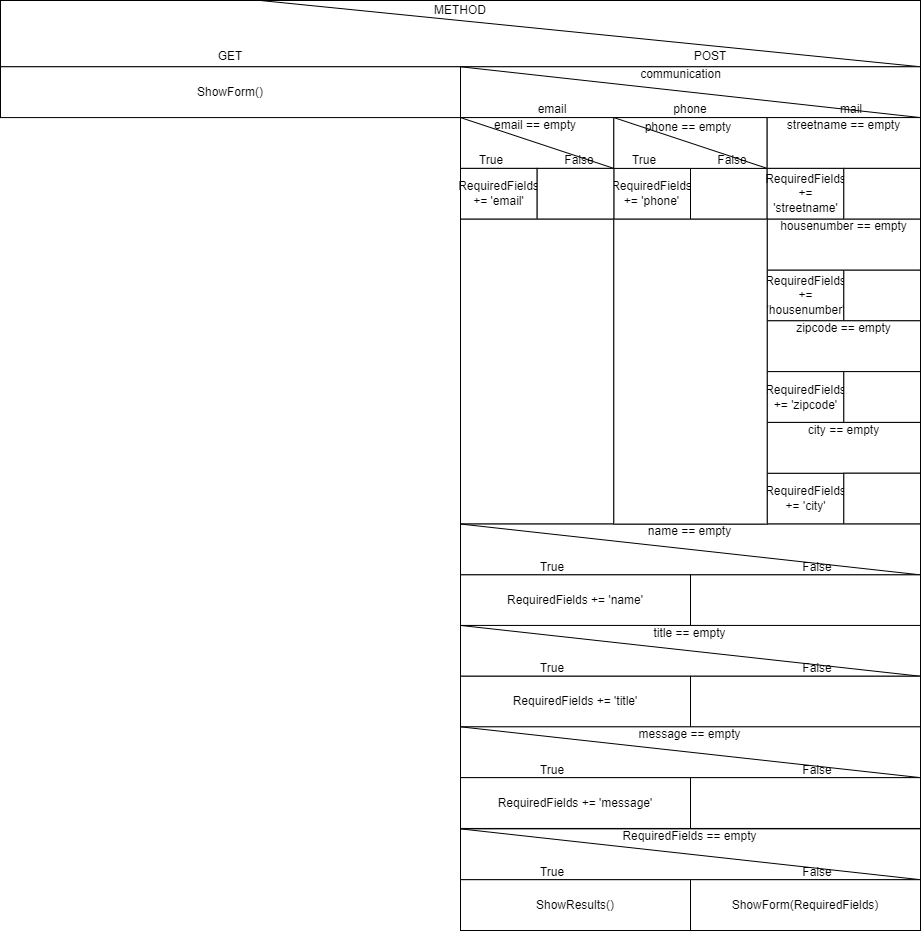

The diagram above was exported from draw.io. Its source (the exported page's mxGraphModel, read from the mxfile embedded in the PNG):
<mxGraphModel dx="2342" dy="886" grid="1" gridSize="10" guides="1" tooltips="1" connect="1" arrows="1" fold="1" page="1" pageScale="1" pageWidth="850" pageHeight="1100" math="0" shadow="0">
  <root>
    <mxCell id="0" />
    <mxCell id="1" parent="0" />
    <mxCell id="129" value="" style="group" vertex="1" connectable="0" parent="1">
      <mxGeometry x="-72" y="100" width="920" height="930" as="geometry" />
    </mxCell>
    <mxCell id="2" value="" style="rounded=0;whiteSpace=wrap;html=1;" vertex="1" parent="129">
      <mxGeometry width="919.9999999999999" height="66.270783847981" as="geometry" />
    </mxCell>
    <mxCell id="3" value="GET" style="text;html=1;strokeColor=none;fillColor=none;align=center;verticalAlign=middle;whiteSpace=wrap;rounded=0;" vertex="1" parent="129">
      <mxGeometry x="199.99999999999997" y="46.3895486935867" width="59.99999999999999" height="19.881235154394297" as="geometry" />
    </mxCell>
    <mxCell id="4" value="POST" style="text;html=1;strokeColor=none;fillColor=none;align=center;verticalAlign=middle;whiteSpace=wrap;rounded=0;" vertex="1" parent="129">
      <mxGeometry x="679.9999999999999" y="46.3895486935867" width="59.99999999999999" height="19.881235154394297" as="geometry" />
    </mxCell>
    <mxCell id="5" value="METHOD" style="text;html=1;strokeColor=none;fillColor=none;align=center;verticalAlign=middle;whiteSpace=wrap;rounded=0;" vertex="1" parent="129">
      <mxGeometry x="429.99999999999994" width="59.99999999999999" height="19.881235154394297" as="geometry" />
    </mxCell>
    <mxCell id="6" value="" style="endArrow=none;html=1;entryX=1;entryY=1;entryDx=0;entryDy=0;" edge="1" parent="129" target="2">
      <mxGeometry width="50" height="50" relative="1" as="geometry">
        <mxPoint x="259.99999999999994" as="sourcePoint" />
        <mxPoint x="659.9999999999999" y="66.270783847981" as="targetPoint" />
      </mxGeometry>
    </mxCell>
    <mxCell id="7" value="ShowForm()" style="rounded=0;whiteSpace=wrap;html=1;" vertex="1" parent="129">
      <mxGeometry y="66.270783847981" width="459.99999999999994" height="50.80760095011876" as="geometry" />
    </mxCell>
    <mxCell id="33" value="" style="group" vertex="1" connectable="0" parent="129">
      <mxGeometry x="459.99999999999994" y="66.270783847981" width="459.99999999999994" height="50.80760095011876" as="geometry" />
    </mxCell>
    <mxCell id="34" value="" style="rounded=0;whiteSpace=wrap;html=1;" vertex="1" parent="33">
      <mxGeometry width="459.99999999999994" height="50.80760095011876" as="geometry" />
    </mxCell>
    <mxCell id="35" value="" style="endArrow=none;html=1;" edge="1" parent="33">
      <mxGeometry width="50" height="50" relative="1" as="geometry">
        <mxPoint as="sourcePoint" />
        <mxPoint x="459.99999999999994" y="50.80760095011876" as="targetPoint" />
      </mxGeometry>
    </mxCell>
    <mxCell id="36" value="communication" style="text;html=1;strokeColor=none;fillColor=none;align=center;verticalAlign=middle;whiteSpace=wrap;rounded=0;" vertex="1" parent="33">
      <mxGeometry x="99.99999999999999" y="-0.0022090261282640238" width="241.49999999999997" height="15.242280285035626" as="geometry" />
    </mxCell>
    <mxCell id="37" value="email" style="text;html=1;strokeColor=none;fillColor=none;align=center;verticalAlign=middle;whiteSpace=wrap;rounded=0;" vertex="1" parent="33">
      <mxGeometry x="22.999999999999996" y="35.56532066508312" width="137.99999999999997" height="15.242280285035626" as="geometry" />
    </mxCell>
    <mxCell id="38" value="phone" style="text;html=1;strokeColor=none;fillColor=none;align=center;verticalAlign=middle;whiteSpace=wrap;rounded=0;" vertex="1" parent="33">
      <mxGeometry x="160.99999999999997" y="35.56532066508312" width="137.99999999999997" height="15.242280285035626" as="geometry" />
    </mxCell>
    <mxCell id="41" value="mail" style="text;html=1;strokeColor=none;fillColor=none;align=center;verticalAlign=middle;whiteSpace=wrap;rounded=0;" vertex="1" parent="33">
      <mxGeometry x="321.99999999999994" y="35.56532066508312" width="137.99999999999997" height="15.242280285035626" as="geometry" />
    </mxCell>
    <mxCell id="44" value="" style="group" vertex="1" connectable="0" parent="129">
      <mxGeometry x="459.99999999999994" y="117.07838479809975" width="306.66666666666663" height="101.61520190023752" as="geometry" />
    </mxCell>
    <mxCell id="45" value="" style="rounded=0;whiteSpace=wrap;html=1;" vertex="1" parent="44">
      <mxGeometry width="153.33333333333331" height="50.80760095011876" as="geometry" />
    </mxCell>
    <mxCell id="46" value="" style="endArrow=none;html=1;" edge="1" parent="44">
      <mxGeometry width="50" height="50" relative="1" as="geometry">
        <mxPoint as="sourcePoint" />
        <mxPoint x="153.33333333333331" y="50.80760095011876" as="targetPoint" />
      </mxGeometry>
    </mxCell>
    <mxCell id="47" value="email == empty" style="text;html=1;strokeColor=none;fillColor=none;align=center;verticalAlign=middle;whiteSpace=wrap;rounded=0;" vertex="1" parent="44">
      <mxGeometry width="150" height="15.24" as="geometry" />
    </mxCell>
    <mxCell id="48" value="True" style="text;html=1;strokeColor=none;fillColor=none;align=center;verticalAlign=middle;whiteSpace=wrap;rounded=0;" vertex="1" parent="44">
      <mxGeometry x="7.666666666666665" y="35.56532066508312" width="45.99999999999999" height="15.242280285035626" as="geometry" />
    </mxCell>
    <mxCell id="49" value="False" style="text;html=1;strokeColor=none;fillColor=none;align=center;verticalAlign=middle;whiteSpace=wrap;rounded=0;" vertex="1" parent="44">
      <mxGeometry x="95.83333333333331" y="35.56532066508312" width="45.99999999999999" height="15.242280285035626" as="geometry" />
    </mxCell>
    <mxCell id="64" value="RequiredFields += 'phone'" style="rounded=0;whiteSpace=wrap;html=1;" vertex="1" parent="44">
      <mxGeometry x="153.33333333333331" y="50.80760095011876" width="76.66666666666666" height="50.80760095011876" as="geometry" />
    </mxCell>
    <mxCell id="65" value="" style="rounded=0;whiteSpace=wrap;html=1;" vertex="1" parent="44">
      <mxGeometry x="229.99999999999994" y="50.80760095011876" width="76.66666666666666" height="50.80760095011876" as="geometry" />
    </mxCell>
    <mxCell id="50" value="" style="group" vertex="1" connectable="0" parent="129">
      <mxGeometry x="613.3333333333333" y="117.07838479809975" width="153.33333333333331" height="50.80760095011876" as="geometry" />
    </mxCell>
    <mxCell id="51" value="" style="rounded=0;whiteSpace=wrap;html=1;" vertex="1" parent="50">
      <mxGeometry width="153.33333333333331" height="50.80760095011876" as="geometry" />
    </mxCell>
    <mxCell id="52" value="" style="endArrow=none;html=1;" edge="1" parent="50">
      <mxGeometry width="50" height="50" relative="1" as="geometry">
        <mxPoint as="sourcePoint" />
        <mxPoint x="153.33333333333331" y="50.80760095011876" as="targetPoint" />
      </mxGeometry>
    </mxCell>
    <mxCell id="53" value="phone == empty" style="text;html=1;strokeColor=none;fillColor=none;align=center;verticalAlign=middle;whiteSpace=wrap;rounded=0;" vertex="1" parent="50">
      <mxGeometry y="2" width="150" height="15.24" as="geometry" />
    </mxCell>
    <mxCell id="54" value="True" style="text;html=1;strokeColor=none;fillColor=none;align=center;verticalAlign=middle;whiteSpace=wrap;rounded=0;" vertex="1" parent="50">
      <mxGeometry x="7.666666666666665" y="35.56532066508312" width="45.99999999999999" height="15.242280285035626" as="geometry" />
    </mxCell>
    <mxCell id="55" value="False" style="text;html=1;strokeColor=none;fillColor=none;align=center;verticalAlign=middle;whiteSpace=wrap;rounded=0;" vertex="1" parent="50">
      <mxGeometry x="95.83333333333331" y="35.56532066508312" width="45.99999999999999" height="15.242280285035626" as="geometry" />
    </mxCell>
    <mxCell id="56" value="" style="group" vertex="1" connectable="0" parent="129">
      <mxGeometry x="766.6666666666666" y="117.07838479809975" width="153.33333333333331" height="50.80760095011876" as="geometry" />
    </mxCell>
    <mxCell id="58" value="" style="endArrow=none;html=1;" edge="1" parent="56">
      <mxGeometry width="50" height="50" relative="1" as="geometry">
        <mxPoint as="sourcePoint" />
        <mxPoint x="153.33333333333331" y="50.80760095011876" as="targetPoint" />
      </mxGeometry>
    </mxCell>
    <mxCell id="60" value="True" style="text;html=1;strokeColor=none;fillColor=none;align=center;verticalAlign=middle;whiteSpace=wrap;rounded=0;" vertex="1" parent="56">
      <mxGeometry x="7.666666666666665" y="35.56532066508312" width="45.99999999999999" height="15.242280285035626" as="geometry" />
    </mxCell>
    <mxCell id="61" value="False" style="text;html=1;strokeColor=none;fillColor=none;align=center;verticalAlign=middle;whiteSpace=wrap;rounded=0;" vertex="1" parent="56">
      <mxGeometry x="95.83333333333331" y="35.56532066508312" width="45.99999999999999" height="15.242280285035626" as="geometry" />
    </mxCell>
    <mxCell id="71" value="" style="group" vertex="1" connectable="0" parent="56">
      <mxGeometry width="153.33333333333331" height="50.80760095011876" as="geometry" />
    </mxCell>
    <mxCell id="57" value="" style="rounded=0;whiteSpace=wrap;html=1;" vertex="1" parent="71">
      <mxGeometry width="153.33333333333331" height="50.80760095011876" as="geometry" />
    </mxCell>
    <mxCell id="59" value="streetname == empty" style="text;html=1;strokeColor=none;fillColor=none;align=center;verticalAlign=middle;whiteSpace=wrap;rounded=0;" vertex="1" parent="71">
      <mxGeometry width="153.33333333333331" height="15.242280285035626" as="geometry" />
    </mxCell>
    <mxCell id="62" value="RequiredFields += 'email'" style="rounded=0;whiteSpace=wrap;html=1;" vertex="1" parent="129">
      <mxGeometry x="459.99999999999994" y="167.88598574821853" width="76.66666666666666" height="50.80760095011876" as="geometry" />
    </mxCell>
    <mxCell id="63" value="" style="rounded=0;whiteSpace=wrap;html=1;" vertex="1" parent="129">
      <mxGeometry x="536.6666666666666" y="167.88598574821853" width="76.66666666666666" height="50.80760095011876" as="geometry" />
    </mxCell>
    <mxCell id="66" value="RequiredFields += 'streetname'" style="rounded=0;whiteSpace=wrap;html=1;" vertex="1" parent="129">
      <mxGeometry x="766.6666666666666" y="167.88598574821853" width="76.66666666666666" height="50.80760095011876" as="geometry" />
    </mxCell>
    <mxCell id="67" value="" style="rounded=0;whiteSpace=wrap;html=1;" vertex="1" parent="129">
      <mxGeometry x="843.3333333333331" y="167.88598574821853" width="76.66666666666666" height="50.80760095011876" as="geometry" />
    </mxCell>
    <mxCell id="69" value="RequiredFields += 'housenumber'" style="rounded=0;whiteSpace=wrap;html=1;" vertex="1" parent="129">
      <mxGeometry x="766.6666666666666" y="269.50118764845604" width="76.66666666666666" height="50.80760095011876" as="geometry" />
    </mxCell>
    <mxCell id="70" value="" style="rounded=0;whiteSpace=wrap;html=1;" vertex="1" parent="129">
      <mxGeometry x="843.3333333333331" y="269.50118764845604" width="76.66666666666666" height="50.80760095011876" as="geometry" />
    </mxCell>
    <mxCell id="72" value="" style="group" vertex="1" connectable="0" parent="129">
      <mxGeometry x="766.6666666666666" y="218.69358669833727" width="153.33333333333331" height="50.80760095011876" as="geometry" />
    </mxCell>
    <mxCell id="73" value="" style="endArrow=none;html=1;" edge="1" parent="72">
      <mxGeometry width="50" height="50" relative="1" as="geometry">
        <mxPoint as="sourcePoint" />
        <mxPoint x="153.33333333333331" y="50.80760095011876" as="targetPoint" />
      </mxGeometry>
    </mxCell>
    <mxCell id="74" value="True" style="text;html=1;strokeColor=none;fillColor=none;align=center;verticalAlign=middle;whiteSpace=wrap;rounded=0;" vertex="1" parent="72">
      <mxGeometry x="7.666666666666665" y="35.56532066508312" width="45.99999999999999" height="15.242280285035626" as="geometry" />
    </mxCell>
    <mxCell id="75" value="False" style="text;html=1;strokeColor=none;fillColor=none;align=center;verticalAlign=middle;whiteSpace=wrap;rounded=0;" vertex="1" parent="72">
      <mxGeometry x="95.83333333333331" y="35.56532066508312" width="45.99999999999999" height="15.242280285035626" as="geometry" />
    </mxCell>
    <mxCell id="76" value="" style="group" vertex="1" connectable="0" parent="72">
      <mxGeometry width="153.33333333333331" height="50.80760095011876" as="geometry" />
    </mxCell>
    <mxCell id="77" value="" style="rounded=0;whiteSpace=wrap;html=1;" vertex="1" parent="76">
      <mxGeometry width="153.33333333333331" height="50.80760095011876" as="geometry" />
    </mxCell>
    <mxCell id="78" value="housenumber == empty" style="text;html=1;strokeColor=none;fillColor=none;align=center;verticalAlign=middle;whiteSpace=wrap;rounded=0;" vertex="1" parent="76">
      <mxGeometry width="153.33333333333331" height="15.242280285035626" as="geometry" />
    </mxCell>
    <mxCell id="81" value="" style="group" vertex="1" connectable="0" parent="129">
      <mxGeometry x="766.6666666666666" y="320.3087885985747" width="153.33333333333331" height="50.80760095011876" as="geometry" />
    </mxCell>
    <mxCell id="82" value="" style="endArrow=none;html=1;" edge="1" parent="81">
      <mxGeometry width="50" height="50" relative="1" as="geometry">
        <mxPoint as="sourcePoint" />
        <mxPoint x="153.33333333333331" y="50.80760095011876" as="targetPoint" />
      </mxGeometry>
    </mxCell>
    <mxCell id="83" value="True" style="text;html=1;strokeColor=none;fillColor=none;align=center;verticalAlign=middle;whiteSpace=wrap;rounded=0;" vertex="1" parent="81">
      <mxGeometry x="7.666666666666665" y="35.56532066508312" width="45.99999999999999" height="15.242280285035626" as="geometry" />
    </mxCell>
    <mxCell id="84" value="False" style="text;html=1;strokeColor=none;fillColor=none;align=center;verticalAlign=middle;whiteSpace=wrap;rounded=0;" vertex="1" parent="81">
      <mxGeometry x="95.83333333333331" y="35.56532066508312" width="45.99999999999999" height="15.242280285035626" as="geometry" />
    </mxCell>
    <mxCell id="85" value="" style="group" vertex="1" connectable="0" parent="81">
      <mxGeometry width="153.33333333333331" height="50.80760095011876" as="geometry" />
    </mxCell>
    <mxCell id="86" value="" style="rounded=0;whiteSpace=wrap;html=1;" vertex="1" parent="85">
      <mxGeometry width="153.33333333333331" height="50.80760095011876" as="geometry" />
    </mxCell>
    <mxCell id="87" value="zipcode == empty" style="text;html=1;strokeColor=none;fillColor=none;align=center;verticalAlign=middle;whiteSpace=wrap;rounded=0;" vertex="1" parent="85">
      <mxGeometry width="153.33333333333331" height="15.242280285035626" as="geometry" />
    </mxCell>
    <mxCell id="88" value="RequiredFields += 'zipcode'" style="rounded=0;whiteSpace=wrap;html=1;" vertex="1" parent="129">
      <mxGeometry x="766.6666666666666" y="371.1163895486936" width="76.66666666666666" height="50.80760095011876" as="geometry" />
    </mxCell>
    <mxCell id="89" value="" style="rounded=0;whiteSpace=wrap;html=1;" vertex="1" parent="129">
      <mxGeometry x="843.3333333333331" y="371.1163895486936" width="76.66666666666666" height="50.80760095011876" as="geometry" />
    </mxCell>
    <mxCell id="97" value="RequiredFields += 'city'" style="rounded=0;whiteSpace=wrap;html=1;" vertex="1" parent="129">
      <mxGeometry x="766.6666666666666" y="472.7315914489311" width="76.66666666666666" height="50.80760095011876" as="geometry" />
    </mxCell>
    <mxCell id="99" value="" style="rounded=0;whiteSpace=wrap;html=1;" vertex="1" parent="129">
      <mxGeometry x="459.99999999999994" y="218.69358669833727" width="153.33333333333331" height="304.8456057007126" as="geometry" />
    </mxCell>
    <mxCell id="102" value="" style="group" vertex="1" connectable="0" parent="129">
      <mxGeometry x="766.6666666666666" y="421.9239904988123" width="153.33333333333334" height="101.61520190023754" as="geometry" />
    </mxCell>
    <mxCell id="90" value="" style="group" vertex="1" connectable="0" parent="102">
      <mxGeometry width="153.33333333333331" height="50.80760095011876" as="geometry" />
    </mxCell>
    <mxCell id="91" value="" style="endArrow=none;html=1;" edge="1" parent="90">
      <mxGeometry width="50" height="50" relative="1" as="geometry">
        <mxPoint as="sourcePoint" />
        <mxPoint x="153.33333333333331" y="50.80760095011876" as="targetPoint" />
      </mxGeometry>
    </mxCell>
    <mxCell id="92" value="True" style="text;html=1;strokeColor=none;fillColor=none;align=center;verticalAlign=middle;whiteSpace=wrap;rounded=0;" vertex="1" parent="90">
      <mxGeometry x="7.666666666666665" y="35.56532066508312" width="45.99999999999999" height="15.242280285035626" as="geometry" />
    </mxCell>
    <mxCell id="93" value="False" style="text;html=1;strokeColor=none;fillColor=none;align=center;verticalAlign=middle;whiteSpace=wrap;rounded=0;" vertex="1" parent="90">
      <mxGeometry x="95.83333333333331" y="35.56532066508312" width="45.99999999999999" height="15.242280285035626" as="geometry" />
    </mxCell>
    <mxCell id="94" value="" style="group" vertex="1" connectable="0" parent="90">
      <mxGeometry width="153.33333333333331" height="50.80760095011876" as="geometry" />
    </mxCell>
    <mxCell id="95" value="" style="rounded=0;whiteSpace=wrap;html=1;" vertex="1" parent="94">
      <mxGeometry width="153.33333333333331" height="50.80760095011876" as="geometry" />
    </mxCell>
    <mxCell id="96" value="city == empty" style="text;html=1;strokeColor=none;fillColor=none;align=center;verticalAlign=middle;whiteSpace=wrap;rounded=0;" vertex="1" parent="94">
      <mxGeometry width="153.33333333333331" height="15.242280285035626" as="geometry" />
    </mxCell>
    <mxCell id="98" value="" style="rounded=0;whiteSpace=wrap;html=1;" vertex="1" parent="102">
      <mxGeometry x="76.6666666666665" y="50.80760095011881" width="76.66666666666666" height="50.80760095011876" as="geometry" />
    </mxCell>
    <mxCell id="10" value="" style="group" vertex="1" connectable="0" parent="129">
      <mxGeometry x="459.99999999999994" y="523.5391923990499" width="459.9999999999999" height="50.80760095011877" as="geometry" />
    </mxCell>
    <mxCell id="8" value="" style="rounded=0;whiteSpace=wrap;html=1;" vertex="1" parent="10">
      <mxGeometry width="459.9999999999999" height="50.80760095011877" as="geometry" />
    </mxCell>
    <mxCell id="9" value="" style="endArrow=none;html=1;" edge="1" parent="10">
      <mxGeometry width="50" height="50" relative="1" as="geometry">
        <mxPoint as="sourcePoint" />
        <mxPoint x="459.9999999999999" y="50.80760095011877" as="targetPoint" />
      </mxGeometry>
    </mxCell>
    <mxCell id="11" value="name == empty" style="text;html=1;strokeColor=none;fillColor=none;align=center;verticalAlign=middle;whiteSpace=wrap;rounded=0;" vertex="1" parent="10">
      <mxGeometry x="109.24999999999997" width="241.49999999999994" height="15.24228028503563" as="geometry" />
    </mxCell>
    <mxCell id="12" value="True" style="text;html=1;strokeColor=none;fillColor=none;align=center;verticalAlign=middle;whiteSpace=wrap;rounded=0;" vertex="1" parent="10">
      <mxGeometry x="22.999999999999996" y="35.56532066508314" width="137.99999999999997" height="15.24228028503563" as="geometry" />
    </mxCell>
    <mxCell id="13" value="False" style="text;html=1;strokeColor=none;fillColor=none;align=center;verticalAlign=middle;whiteSpace=wrap;rounded=0;" vertex="1" parent="10">
      <mxGeometry x="287.49999999999994" y="35.56532066508314" width="137.99999999999997" height="15.24228028503563" as="geometry" />
    </mxCell>
    <mxCell id="14" value="RequiredFields += 'name'" style="rounded=0;whiteSpace=wrap;html=1;" vertex="1" parent="129">
      <mxGeometry x="459.99999999999994" y="574.3467933491686" width="229.99999999999994" height="50.80760095011877" as="geometry" />
    </mxCell>
    <mxCell id="15" value="" style="rounded=0;whiteSpace=wrap;html=1;" vertex="1" parent="129">
      <mxGeometry x="689.9999999999999" y="574.3467933491686" width="229.99999999999994" height="50.80760095011877" as="geometry" />
    </mxCell>
    <mxCell id="103" value="" style="group" vertex="1" connectable="0" parent="129">
      <mxGeometry x="459.99999999999994" y="624.9334916864607" width="459.9999999999999" height="50.80760095011877" as="geometry" />
    </mxCell>
    <mxCell id="104" value="" style="rounded=0;whiteSpace=wrap;html=1;" vertex="1" parent="103">
      <mxGeometry width="459.9999999999999" height="50.80760095011877" as="geometry" />
    </mxCell>
    <mxCell id="105" value="" style="endArrow=none;html=1;" edge="1" parent="103">
      <mxGeometry width="50" height="50" relative="1" as="geometry">
        <mxPoint as="sourcePoint" />
        <mxPoint x="459.9999999999999" y="50.80760095011877" as="targetPoint" />
      </mxGeometry>
    </mxCell>
    <mxCell id="106" value="title == empty" style="text;html=1;strokeColor=none;fillColor=none;align=center;verticalAlign=middle;whiteSpace=wrap;rounded=0;" vertex="1" parent="103">
      <mxGeometry x="109.24999999999997" width="241.49999999999994" height="15.24228028503563" as="geometry" />
    </mxCell>
    <mxCell id="107" value="True" style="text;html=1;strokeColor=none;fillColor=none;align=center;verticalAlign=middle;whiteSpace=wrap;rounded=0;" vertex="1" parent="103">
      <mxGeometry x="22.999999999999996" y="35.56532066508314" width="137.99999999999997" height="15.24228028503563" as="geometry" />
    </mxCell>
    <mxCell id="108" value="False" style="text;html=1;strokeColor=none;fillColor=none;align=center;verticalAlign=middle;whiteSpace=wrap;rounded=0;" vertex="1" parent="103">
      <mxGeometry x="287.49999999999994" y="35.56532066508314" width="137.99999999999997" height="15.24228028503563" as="geometry" />
    </mxCell>
    <mxCell id="109" value="RequiredFields += 'title'" style="rounded=0;whiteSpace=wrap;html=1;" vertex="1" parent="129">
      <mxGeometry x="459.99999999999994" y="675.7410926365797" width="229.99999999999994" height="50.80760095011877" as="geometry" />
    </mxCell>
    <mxCell id="110" value="" style="rounded=0;whiteSpace=wrap;html=1;" vertex="1" parent="129">
      <mxGeometry x="689.9999999999999" y="675.7410926365797" width="229.99999999999994" height="50.80760095011877" as="geometry" />
    </mxCell>
    <mxCell id="111" value="" style="rounded=0;whiteSpace=wrap;html=1;" vertex="1" parent="129">
      <mxGeometry x="613.3299999999999" y="218.69358669833727" width="153.33333333333331" height="304.8456057007126" as="geometry" />
    </mxCell>
    <mxCell id="112" value="" style="group" vertex="1" connectable="0" parent="129">
      <mxGeometry x="459.99999999999994" y="828.3847980997623" width="459.9999999999999" height="50.80760095011877" as="geometry" />
    </mxCell>
    <mxCell id="113" value="" style="rounded=0;whiteSpace=wrap;html=1;" vertex="1" parent="112">
      <mxGeometry width="459.9999999999999" height="50.80760095011877" as="geometry" />
    </mxCell>
    <mxCell id="114" value="" style="endArrow=none;html=1;" edge="1" parent="112">
      <mxGeometry width="50" height="50" relative="1" as="geometry">
        <mxPoint as="sourcePoint" />
        <mxPoint x="459.9999999999999" y="50.80760095011877" as="targetPoint" />
      </mxGeometry>
    </mxCell>
    <mxCell id="115" value="RequiredFields == empty" style="text;html=1;strokeColor=none;fillColor=none;align=center;verticalAlign=middle;whiteSpace=wrap;rounded=0;" vertex="1" parent="112">
      <mxGeometry x="109.24999999999997" width="241.49999999999994" height="15.24228028503563" as="geometry" />
    </mxCell>
    <mxCell id="116" value="True" style="text;html=1;strokeColor=none;fillColor=none;align=center;verticalAlign=middle;whiteSpace=wrap;rounded=0;" vertex="1" parent="112">
      <mxGeometry x="22.999999999999996" y="35.56532066508314" width="137.99999999999997" height="15.24228028503563" as="geometry" />
    </mxCell>
    <mxCell id="117" value="False" style="text;html=1;strokeColor=none;fillColor=none;align=center;verticalAlign=middle;whiteSpace=wrap;rounded=0;" vertex="1" parent="112">
      <mxGeometry x="287.49999999999994" y="35.56532066508314" width="137.99999999999997" height="15.24228028503563" as="geometry" />
    </mxCell>
    <mxCell id="118" value="ShowForm(RequiredFields)" style="rounded=0;whiteSpace=wrap;html=1;" vertex="1" parent="129">
      <mxGeometry x="689.9999999999999" y="879.1923990498811" width="229.99999999999994" height="50.80760095011877" as="geometry" />
    </mxCell>
    <mxCell id="119" value="ShowResults()" style="rounded=0;whiteSpace=wrap;html=1;" vertex="1" parent="129">
      <mxGeometry x="459.99999999999994" y="879.1923990498811" width="229.99999999999994" height="50.80760095011877" as="geometry" />
    </mxCell>
    <mxCell id="120" value="" style="group" vertex="1" connectable="0" parent="129">
      <mxGeometry x="459.99999999999994" y="726.3277909738717" width="459.9999999999999" height="50.80760095011877" as="geometry" />
    </mxCell>
    <mxCell id="121" value="" style="rounded=0;whiteSpace=wrap;html=1;" vertex="1" parent="120">
      <mxGeometry width="459.9999999999999" height="50.80760095011877" as="geometry" />
    </mxCell>
    <mxCell id="122" value="" style="endArrow=none;html=1;" edge="1" parent="120">
      <mxGeometry width="50" height="50" relative="1" as="geometry">
        <mxPoint as="sourcePoint" />
        <mxPoint x="459.9999999999999" y="50.80760095011877" as="targetPoint" />
      </mxGeometry>
    </mxCell>
    <mxCell id="123" value="message == empty" style="text;html=1;strokeColor=none;fillColor=none;align=center;verticalAlign=middle;whiteSpace=wrap;rounded=0;" vertex="1" parent="120">
      <mxGeometry x="109.24999999999997" width="241.49999999999994" height="15.24228028503563" as="geometry" />
    </mxCell>
    <mxCell id="124" value="True" style="text;html=1;strokeColor=none;fillColor=none;align=center;verticalAlign=middle;whiteSpace=wrap;rounded=0;" vertex="1" parent="120">
      <mxGeometry x="22.999999999999996" y="35.56532066508314" width="137.99999999999997" height="15.24228028503563" as="geometry" />
    </mxCell>
    <mxCell id="125" value="False" style="text;html=1;strokeColor=none;fillColor=none;align=center;verticalAlign=middle;whiteSpace=wrap;rounded=0;" vertex="1" parent="120">
      <mxGeometry x="287.49999999999994" y="35.56532066508314" width="137.99999999999997" height="15.24228028503563" as="geometry" />
    </mxCell>
    <mxCell id="126" value="RequiredFields += 'message'" style="rounded=0;whiteSpace=wrap;html=1;" vertex="1" parent="129">
      <mxGeometry x="459.99999999999994" y="777.1353919239905" width="229.99999999999994" height="50.80760095011877" as="geometry" />
    </mxCell>
    <mxCell id="127" value="" style="rounded=0;whiteSpace=wrap;html=1;" vertex="1" parent="129">
      <mxGeometry x="689.9999999999999" y="777.1353919239905" width="229.99999999999994" height="50.80760095011877" as="geometry" />
    </mxCell>
  </root>
</mxGraphModel>